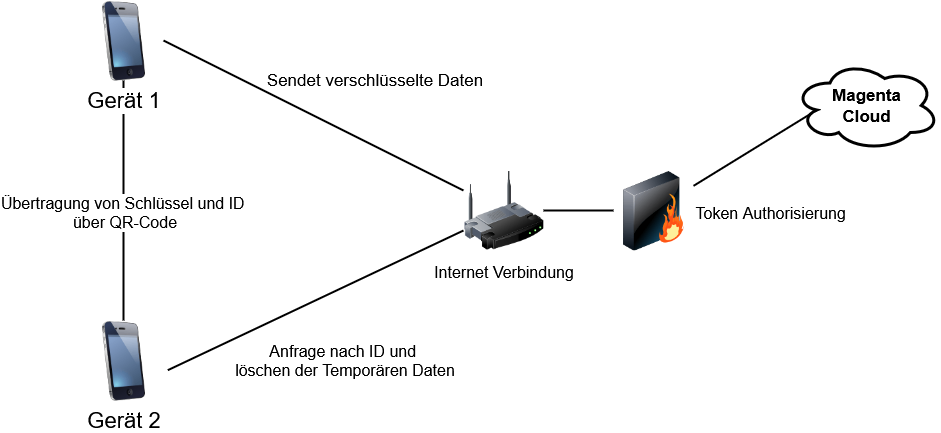

The diagram above was exported from draw.io. Its source (the exported page's mxGraphModel, read from the mxfile embedded in the PNG):
<mxGraphModel dx="1165" dy="788" grid="1" gridSize="10" guides="1" tooltips="1" connect="1" arrows="1" fold="1" page="1" pageScale="1" pageWidth="1100" pageHeight="850" background="none" math="0" shadow="0">
  <root>
    <mxCell id="0" />
    <mxCell id="1" parent="0" />
    <mxCell id="tClZEhDSlof9hLtvMWDV-6" style="edgeStyle=none;rounded=0;html=1;labelBackgroundColor=none;endArrow=none;strokeWidth=2;fontFamily=Verdana;fontSize=22;exitX=0.5;exitY=1;exitDx=0;exitDy=0;entryX=0.5;entryY=0;entryDx=0;entryDy=0;" edge="1" parent="1" source="tClZEhDSlof9hLtvMWDV-2" target="69ecfefc5c41e42c-8">
      <mxGeometry relative="1" as="geometry">
        <mxPoint x="360" y="540" as="sourcePoint" />
        <mxPoint x="656" y="400" as="targetPoint" />
      </mxGeometry>
    </mxCell>
    <mxCell id="tClZEhDSlof9hLtvMWDV-7" value="&lt;div&gt;&lt;font style=&quot;font-size: 16px;&quot;&gt;Übertragung von Schlüssel und ID&amp;nbsp;&lt;/font&gt;&lt;/div&gt;&lt;div&gt;&lt;font style=&quot;font-size: 16px;&quot;&gt;über QR-Code&lt;/font&gt;&lt;/div&gt;" style="edgeLabel;html=1;align=center;verticalAlign=middle;resizable=0;points=[];" vertex="1" connectable="0" parent="tClZEhDSlof9hLtvMWDV-6">
      <mxGeometry x="0.15" y="-3" relative="1" as="geometry">
        <mxPoint x="3" y="-7" as="offset" />
      </mxGeometry>
    </mxCell>
    <mxCell id="69ecfefc5c41e42c-18" style="edgeStyle=none;rounded=0;html=1;labelBackgroundColor=none;endArrow=none;strokeWidth=2;fontFamily=Verdana;fontSize=22" parent="1" source="69ecfefc5c41e42c-1" target="69ecfefc5c41e42c-3" edge="1">
      <mxGeometry relative="1" as="geometry" />
    </mxCell>
    <mxCell id="69ecfefc5c41e42c-1" value="&lt;font style=&quot;font-size: 16px;&quot;&gt;Internet Verbindung&lt;/font&gt;" style="image;html=1;labelBackgroundColor=#ffffff;image=img/lib/clip_art/networking/Wireless_Router_128x128.png;rounded=1;shadow=0;comic=0;strokeWidth=2;fontSize=22" parent="1" vertex="1">
      <mxGeometry x="510" y="280" width="80" height="80" as="geometry" />
    </mxCell>
    <mxCell id="69ecfefc5c41e42c-19" style="edgeStyle=none;rounded=0;html=1;labelBackgroundColor=none;endArrow=none;strokeWidth=2;fontFamily=Verdana;fontSize=22;entryX=0.16;entryY=0.55;entryDx=0;entryDy=0;entryPerimeter=0;" parent="1" source="69ecfefc5c41e42c-3" target="tClZEhDSlof9hLtvMWDV-1" edge="1">
      <mxGeometry relative="1" as="geometry">
        <mxPoint x="520" y="220" as="targetPoint" />
      </mxGeometry>
    </mxCell>
    <mxCell id="69ecfefc5c41e42c-3" value="&lt;font style=&quot;font-size: 16px;&quot;&gt;Token Authorisierung&lt;/font&gt;" style="image;html=1;labelBackgroundColor=#ffffff;image=img/lib/clip_art/networking/Firewall_128x128.png;rounded=1;shadow=0;comic=0;strokeWidth=2;fontSize=22;labelPosition=right;verticalLabelPosition=middle;align=left;verticalAlign=middle;direction=east;" parent="1" vertex="1">
      <mxGeometry x="660" y="280" width="80" height="80" as="geometry" />
    </mxCell>
    <mxCell id="69ecfefc5c41e42c-8" value="Gerät 2" style="image;html=1;labelBackgroundColor=#ffffff;image=img/lib/clip_art/telecommunication/iPhone_128x128.png;rounded=1;shadow=0;comic=0;strokeWidth=2;fontSize=22" parent="1" vertex="1">
      <mxGeometry x="130" y="430" width="80" height="80" as="geometry" />
    </mxCell>
    <mxCell id="tClZEhDSlof9hLtvMWDV-1" value="&lt;div&gt;Magenta&lt;/div&gt;&lt;div&gt;Cloud&lt;/div&gt;" style="ellipse;shape=cloud;whiteSpace=wrap;html=1;strokeWidth=3;fontStyle=1;fontSize=17;" vertex="1" parent="1">
      <mxGeometry x="840" y="170" width="146" height="90" as="geometry" />
    </mxCell>
    <mxCell id="tClZEhDSlof9hLtvMWDV-2" value="Gerät 1" style="image;html=1;labelBackgroundColor=#ffffff;image=img/lib/clip_art/telecommunication/iPhone_128x128.png;rounded=1;shadow=0;comic=0;strokeWidth=2;fontSize=22" vertex="1" parent="1">
      <mxGeometry x="130" y="110" width="80" height="80" as="geometry" />
    </mxCell>
    <mxCell id="tClZEhDSlof9hLtvMWDV-3" style="edgeStyle=none;rounded=0;html=1;labelBackgroundColor=none;endArrow=none;strokeWidth=2;fontFamily=Verdana;fontSize=22;exitX=1;exitY=0.5;exitDx=0;exitDy=0;entryX=0;entryY=0.25;entryDx=0;entryDy=0;" edge="1" parent="1" source="tClZEhDSlof9hLtvMWDV-2" target="69ecfefc5c41e42c-1">
      <mxGeometry relative="1" as="geometry">
        <mxPoint x="250" y="220" as="sourcePoint" />
        <mxPoint x="350" y="220" as="targetPoint" />
      </mxGeometry>
    </mxCell>
    <mxCell id="tClZEhDSlof9hLtvMWDV-5" value="&lt;font style=&quot;font-size: 17px;&quot;&gt;Sendet verschlüsselte Daten&lt;/font&gt;" style="edgeLabel;html=1;align=center;verticalAlign=middle;resizable=0;points=[];" vertex="1" connectable="0" parent="tClZEhDSlof9hLtvMWDV-3">
      <mxGeometry x="-0.4098" y="7" relative="1" as="geometry">
        <mxPoint x="119" as="offset" />
      </mxGeometry>
    </mxCell>
    <mxCell id="tClZEhDSlof9hLtvMWDV-4" style="edgeStyle=none;rounded=0;html=1;labelBackgroundColor=none;endArrow=none;strokeWidth=2;fontFamily=Verdana;fontSize=22;exitX=1.054;exitY=0.621;exitDx=0;exitDy=0;entryX=0;entryY=0.75;entryDx=0;entryDy=0;exitPerimeter=0;" edge="1" parent="1" source="69ecfefc5c41e42c-8" target="69ecfefc5c41e42c-1">
      <mxGeometry relative="1" as="geometry">
        <mxPoint x="330" y="460" as="sourcePoint" />
        <mxPoint x="460" y="560" as="targetPoint" />
      </mxGeometry>
    </mxCell>
    <mxCell id="tClZEhDSlof9hLtvMWDV-8" value="&lt;div&gt;&lt;font style=&quot;font-size: 16px;&quot;&gt;Anfrage nach ID und&amp;nbsp;&lt;/font&gt;&lt;/div&gt;&lt;div&gt;&lt;font style=&quot;font-size: 16px;&quot;&gt;löschen der Temporären Daten&lt;/font&gt;&lt;/div&gt;" style="edgeLabel;html=1;align=center;verticalAlign=middle;resizable=0;points=[];" vertex="1" connectable="0" parent="tClZEhDSlof9hLtvMWDV-4">
      <mxGeometry x="-0.103" y="-3" relative="1" as="geometry">
        <mxPoint x="42" y="50" as="offset" />
      </mxGeometry>
    </mxCell>
  </root>
</mxGraphModel>